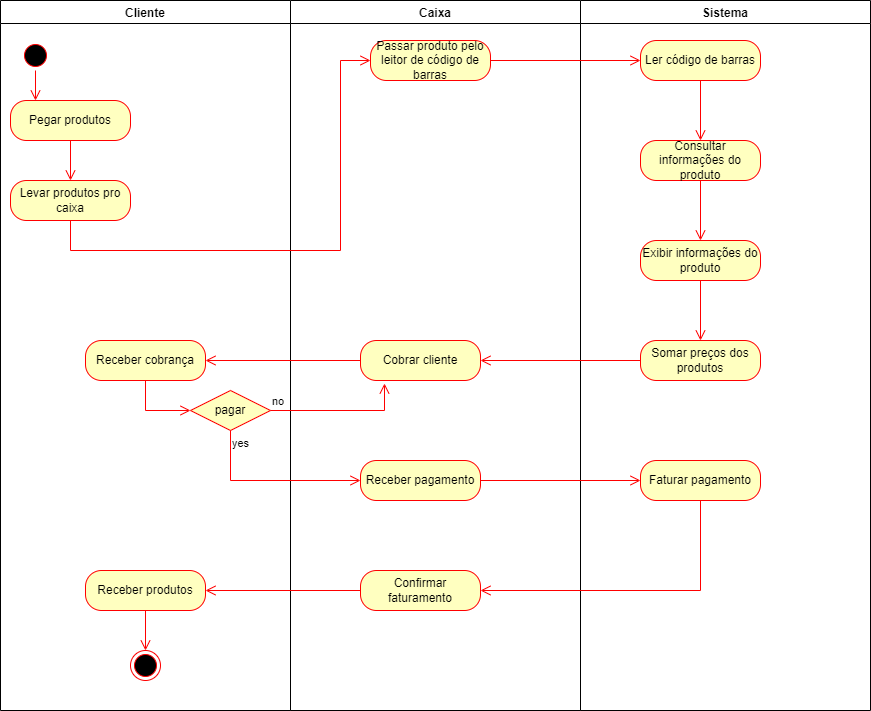

The diagram above was exported from draw.io. Its source (the exported page's mxGraphModel, read from the mxfile embedded in the PNG):
<mxGraphModel dx="1108" dy="425" grid="1" gridSize="10" guides="1" tooltips="1" connect="1" arrows="1" fold="1" page="1" pageScale="1" pageWidth="827" pageHeight="1169" math="0" shadow="0">
  <root>
    <mxCell id="0" />
    <mxCell id="1" parent="0" />
    <mxCell id="i17A_L3FxGRRnQ5tOy04-3" value="Cliente" style="swimlane;" vertex="1" parent="1">
      <mxGeometry x="10" y="10" width="290" height="710" as="geometry" />
    </mxCell>
    <mxCell id="i17A_L3FxGRRnQ5tOy04-1" value="" style="ellipse;html=1;shape=startState;fillColor=#000000;strokeColor=#ff0000;" vertex="1" parent="i17A_L3FxGRRnQ5tOy04-3">
      <mxGeometry x="20" y="40" width="30" height="30" as="geometry" />
    </mxCell>
    <mxCell id="i17A_L3FxGRRnQ5tOy04-2" value="" style="edgeStyle=orthogonalEdgeStyle;html=1;verticalAlign=bottom;endArrow=open;endSize=8;strokeColor=#ff0000;rounded=0;" edge="1" source="i17A_L3FxGRRnQ5tOy04-1" parent="i17A_L3FxGRRnQ5tOy04-3">
      <mxGeometry relative="1" as="geometry">
        <mxPoint x="35" y="100" as="targetPoint" />
      </mxGeometry>
    </mxCell>
    <mxCell id="i17A_L3FxGRRnQ5tOy04-6" value="Pegar produtos" style="rounded=1;whiteSpace=wrap;html=1;arcSize=40;fontColor=#000000;fillColor=#ffffc0;strokeColor=#ff0000;" vertex="1" parent="i17A_L3FxGRRnQ5tOy04-3">
      <mxGeometry x="10" y="100" width="120" height="40" as="geometry" />
    </mxCell>
    <mxCell id="i17A_L3FxGRRnQ5tOy04-7" value="" style="edgeStyle=orthogonalEdgeStyle;html=1;verticalAlign=bottom;endArrow=open;endSize=8;strokeColor=#ff0000;rounded=0;" edge="1" source="i17A_L3FxGRRnQ5tOy04-6" parent="i17A_L3FxGRRnQ5tOy04-3">
      <mxGeometry relative="1" as="geometry">
        <mxPoint x="70" y="180" as="targetPoint" />
      </mxGeometry>
    </mxCell>
    <mxCell id="i17A_L3FxGRRnQ5tOy04-8" value="Levar produtos pro caixa" style="rounded=1;whiteSpace=wrap;html=1;arcSize=40;fontColor=#000000;fillColor=#ffffc0;strokeColor=#ff0000;" vertex="1" parent="i17A_L3FxGRRnQ5tOy04-3">
      <mxGeometry x="10" y="180" width="120" height="40" as="geometry" />
    </mxCell>
    <mxCell id="i17A_L3FxGRRnQ5tOy04-22" value="Receber cobrança" style="rounded=1;whiteSpace=wrap;html=1;arcSize=40;fontColor=#000000;fillColor=#ffffc0;strokeColor=#ff0000;" vertex="1" parent="i17A_L3FxGRRnQ5tOy04-3">
      <mxGeometry x="85" y="340" width="120" height="40" as="geometry" />
    </mxCell>
    <mxCell id="i17A_L3FxGRRnQ5tOy04-23" value="" style="edgeStyle=orthogonalEdgeStyle;html=1;verticalAlign=bottom;endArrow=open;endSize=8;strokeColor=#ff0000;rounded=0;entryX=0;entryY=0.5;entryDx=0;entryDy=0;" edge="1" source="i17A_L3FxGRRnQ5tOy04-22" parent="i17A_L3FxGRRnQ5tOy04-3" target="i17A_L3FxGRRnQ5tOy04-26">
      <mxGeometry relative="1" as="geometry">
        <mxPoint x="145" y="440" as="targetPoint" />
      </mxGeometry>
    </mxCell>
    <mxCell id="i17A_L3FxGRRnQ5tOy04-26" value="pagar" style="rhombus;whiteSpace=wrap;html=1;fillColor=#ffffc0;strokeColor=#ff0000;" vertex="1" parent="i17A_L3FxGRRnQ5tOy04-3">
      <mxGeometry x="190" y="390" width="80" height="40" as="geometry" />
    </mxCell>
    <mxCell id="i17A_L3FxGRRnQ5tOy04-33" value="Receber produtos" style="rounded=1;whiteSpace=wrap;html=1;arcSize=40;fontColor=#000000;fillColor=#ffffc0;strokeColor=#ff0000;" vertex="1" parent="i17A_L3FxGRRnQ5tOy04-3">
      <mxGeometry x="85" y="570" width="120" height="40" as="geometry" />
    </mxCell>
    <mxCell id="i17A_L3FxGRRnQ5tOy04-34" value="" style="edgeStyle=orthogonalEdgeStyle;html=1;verticalAlign=bottom;endArrow=open;endSize=8;strokeColor=#ff0000;rounded=0;" edge="1" source="i17A_L3FxGRRnQ5tOy04-33" parent="i17A_L3FxGRRnQ5tOy04-3">
      <mxGeometry relative="1" as="geometry">
        <mxPoint x="145" y="650" as="targetPoint" />
      </mxGeometry>
    </mxCell>
    <mxCell id="i17A_L3FxGRRnQ5tOy04-35" value="" style="ellipse;html=1;shape=endState;fillColor=#000000;strokeColor=#ff0000;" vertex="1" parent="i17A_L3FxGRRnQ5tOy04-3">
      <mxGeometry x="130" y="650" width="30" height="30" as="geometry" />
    </mxCell>
    <mxCell id="i17A_L3FxGRRnQ5tOy04-4" value="Caixa" style="swimlane;" vertex="1" parent="1">
      <mxGeometry x="300" y="10" width="290" height="710" as="geometry" />
    </mxCell>
    <mxCell id="i17A_L3FxGRRnQ5tOy04-10" value="Passar produto pelo leitor de código de barras" style="rounded=1;whiteSpace=wrap;html=1;arcSize=40;fontColor=#000000;fillColor=#ffffc0;strokeColor=#ff0000;" vertex="1" parent="i17A_L3FxGRRnQ5tOy04-4">
      <mxGeometry x="80" y="40" width="120" height="40" as="geometry" />
    </mxCell>
    <mxCell id="i17A_L3FxGRRnQ5tOy04-20" value="Cobrar cliente" style="rounded=1;whiteSpace=wrap;html=1;arcSize=40;fontColor=#000000;fillColor=#ffffc0;strokeColor=#ff0000;" vertex="1" parent="i17A_L3FxGRRnQ5tOy04-4">
      <mxGeometry x="70" y="340" width="120" height="40" as="geometry" />
    </mxCell>
    <mxCell id="i17A_L3FxGRRnQ5tOy04-24" value="Receber pagamento" style="rounded=1;whiteSpace=wrap;html=1;arcSize=40;fontColor=#000000;fillColor=#ffffc0;strokeColor=#ff0000;" vertex="1" parent="i17A_L3FxGRRnQ5tOy04-4">
      <mxGeometry x="70" y="460" width="120" height="40" as="geometry" />
    </mxCell>
    <mxCell id="i17A_L3FxGRRnQ5tOy04-31" value="Confirmar faturamento" style="rounded=1;whiteSpace=wrap;html=1;arcSize=40;fontColor=#000000;fillColor=#ffffc0;strokeColor=#ff0000;" vertex="1" parent="i17A_L3FxGRRnQ5tOy04-4">
      <mxGeometry x="70" y="570" width="120" height="40" as="geometry" />
    </mxCell>
    <mxCell id="i17A_L3FxGRRnQ5tOy04-5" value="Sistema" style="swimlane;" vertex="1" parent="1">
      <mxGeometry x="590" y="10" width="290" height="710" as="geometry" />
    </mxCell>
    <mxCell id="i17A_L3FxGRRnQ5tOy04-12" value="Ler código de barras" style="rounded=1;whiteSpace=wrap;html=1;arcSize=40;fontColor=#000000;fillColor=#ffffc0;strokeColor=#ff0000;" vertex="1" parent="i17A_L3FxGRRnQ5tOy04-5">
      <mxGeometry x="60" y="40" width="120" height="40" as="geometry" />
    </mxCell>
    <mxCell id="i17A_L3FxGRRnQ5tOy04-13" value="" style="edgeStyle=orthogonalEdgeStyle;html=1;verticalAlign=bottom;endArrow=open;endSize=8;strokeColor=#ff0000;rounded=0;" edge="1" source="i17A_L3FxGRRnQ5tOy04-12" parent="i17A_L3FxGRRnQ5tOy04-5">
      <mxGeometry relative="1" as="geometry">
        <mxPoint x="120" y="140" as="targetPoint" />
      </mxGeometry>
    </mxCell>
    <mxCell id="i17A_L3FxGRRnQ5tOy04-14" value="Consultar informações do produto" style="rounded=1;whiteSpace=wrap;html=1;arcSize=40;fontColor=#000000;fillColor=#ffffc0;strokeColor=#ff0000;" vertex="1" parent="i17A_L3FxGRRnQ5tOy04-5">
      <mxGeometry x="60" y="140" width="120" height="40" as="geometry" />
    </mxCell>
    <mxCell id="i17A_L3FxGRRnQ5tOy04-15" value="" style="edgeStyle=orthogonalEdgeStyle;html=1;verticalAlign=bottom;endArrow=open;endSize=8;strokeColor=#ff0000;rounded=0;" edge="1" source="i17A_L3FxGRRnQ5tOy04-14" parent="i17A_L3FxGRRnQ5tOy04-5">
      <mxGeometry relative="1" as="geometry">
        <mxPoint x="120" y="240" as="targetPoint" />
      </mxGeometry>
    </mxCell>
    <mxCell id="i17A_L3FxGRRnQ5tOy04-16" value="Exibir informações do produto" style="rounded=1;whiteSpace=wrap;html=1;arcSize=40;fontColor=#000000;fillColor=#ffffc0;strokeColor=#ff0000;" vertex="1" parent="i17A_L3FxGRRnQ5tOy04-5">
      <mxGeometry x="60" y="240" width="120" height="40" as="geometry" />
    </mxCell>
    <mxCell id="i17A_L3FxGRRnQ5tOy04-17" value="" style="edgeStyle=orthogonalEdgeStyle;html=1;verticalAlign=bottom;endArrow=open;endSize=8;strokeColor=#ff0000;rounded=0;" edge="1" source="i17A_L3FxGRRnQ5tOy04-16" parent="i17A_L3FxGRRnQ5tOy04-5">
      <mxGeometry relative="1" as="geometry">
        <mxPoint x="120" y="340" as="targetPoint" />
      </mxGeometry>
    </mxCell>
    <mxCell id="i17A_L3FxGRRnQ5tOy04-18" value="Somar preços dos produtos" style="rounded=1;whiteSpace=wrap;html=1;arcSize=40;fontColor=#000000;fillColor=#ffffc0;strokeColor=#ff0000;" vertex="1" parent="i17A_L3FxGRRnQ5tOy04-5">
      <mxGeometry x="60" y="340" width="120" height="40" as="geometry" />
    </mxCell>
    <mxCell id="i17A_L3FxGRRnQ5tOy04-29" value="Faturar pagamento" style="rounded=1;whiteSpace=wrap;html=1;arcSize=40;fontColor=#000000;fillColor=#ffffc0;strokeColor=#ff0000;" vertex="1" parent="i17A_L3FxGRRnQ5tOy04-5">
      <mxGeometry x="60" y="460" width="120" height="40" as="geometry" />
    </mxCell>
    <mxCell id="i17A_L3FxGRRnQ5tOy04-9" value="" style="edgeStyle=orthogonalEdgeStyle;html=1;verticalAlign=bottom;endArrow=open;endSize=8;strokeColor=#ff0000;rounded=0;entryX=0;entryY=0.5;entryDx=0;entryDy=0;" edge="1" source="i17A_L3FxGRRnQ5tOy04-8" parent="1" target="i17A_L3FxGRRnQ5tOy04-10">
      <mxGeometry relative="1" as="geometry">
        <mxPoint x="360" y="60" as="targetPoint" />
        <Array as="points">
          <mxPoint x="80" y="260" />
          <mxPoint x="350" y="260" />
          <mxPoint x="350" y="70" />
        </Array>
      </mxGeometry>
    </mxCell>
    <mxCell id="i17A_L3FxGRRnQ5tOy04-11" value="" style="edgeStyle=orthogonalEdgeStyle;html=1;verticalAlign=bottom;endArrow=open;endSize=8;strokeColor=#ff0000;rounded=0;entryX=0;entryY=0.5;entryDx=0;entryDy=0;" edge="1" source="i17A_L3FxGRRnQ5tOy04-10" parent="1" target="i17A_L3FxGRRnQ5tOy04-12">
      <mxGeometry relative="1" as="geometry">
        <mxPoint x="440" y="150" as="targetPoint" />
      </mxGeometry>
    </mxCell>
    <mxCell id="i17A_L3FxGRRnQ5tOy04-19" value="" style="edgeStyle=orthogonalEdgeStyle;html=1;verticalAlign=bottom;endArrow=open;endSize=8;strokeColor=#ff0000;rounded=0;" edge="1" source="i17A_L3FxGRRnQ5tOy04-18" parent="1" target="i17A_L3FxGRRnQ5tOy04-20">
      <mxGeometry relative="1" as="geometry">
        <mxPoint x="710" y="450" as="targetPoint" />
      </mxGeometry>
    </mxCell>
    <mxCell id="i17A_L3FxGRRnQ5tOy04-21" value="" style="edgeStyle=orthogonalEdgeStyle;html=1;verticalAlign=bottom;endArrow=open;endSize=8;strokeColor=#ff0000;rounded=0;entryX=1;entryY=0.5;entryDx=0;entryDy=0;" edge="1" source="i17A_L3FxGRRnQ5tOy04-20" parent="1" target="i17A_L3FxGRRnQ5tOy04-22">
      <mxGeometry relative="1" as="geometry">
        <mxPoint x="430" y="450" as="targetPoint" />
      </mxGeometry>
    </mxCell>
    <mxCell id="i17A_L3FxGRRnQ5tOy04-27" value="no" style="edgeStyle=orthogonalEdgeStyle;html=1;align=left;verticalAlign=bottom;endArrow=open;endSize=8;strokeColor=#ff0000;rounded=0;entryX=0.2;entryY=1.075;entryDx=0;entryDy=0;entryPerimeter=0;" edge="1" source="i17A_L3FxGRRnQ5tOy04-26" parent="1" target="i17A_L3FxGRRnQ5tOy04-20">
      <mxGeometry x="-1" relative="1" as="geometry">
        <mxPoint x="380" y="420" as="targetPoint" />
      </mxGeometry>
    </mxCell>
    <mxCell id="i17A_L3FxGRRnQ5tOy04-28" value="yes" style="edgeStyle=orthogonalEdgeStyle;html=1;align=left;verticalAlign=top;endArrow=open;endSize=8;strokeColor=#ff0000;rounded=0;entryX=0;entryY=0.5;entryDx=0;entryDy=0;" edge="1" source="i17A_L3FxGRRnQ5tOy04-26" parent="1" target="i17A_L3FxGRRnQ5tOy04-24">
      <mxGeometry x="-1" relative="1" as="geometry">
        <mxPoint x="260" y="490" as="targetPoint" />
        <Array as="points">
          <mxPoint x="240" y="490" />
        </Array>
      </mxGeometry>
    </mxCell>
    <mxCell id="i17A_L3FxGRRnQ5tOy04-25" value="" style="edgeStyle=orthogonalEdgeStyle;html=1;verticalAlign=bottom;endArrow=open;endSize=8;strokeColor=#ff0000;rounded=0;entryX=0;entryY=0.5;entryDx=0;entryDy=0;" edge="1" source="i17A_L3FxGRRnQ5tOy04-24" parent="1" target="i17A_L3FxGRRnQ5tOy04-29">
      <mxGeometry relative="1" as="geometry">
        <mxPoint x="430" y="570" as="targetPoint" />
      </mxGeometry>
    </mxCell>
    <mxCell id="i17A_L3FxGRRnQ5tOy04-30" value="" style="edgeStyle=orthogonalEdgeStyle;html=1;verticalAlign=bottom;endArrow=open;endSize=8;strokeColor=#ff0000;rounded=0;entryX=1;entryY=0.5;entryDx=0;entryDy=0;" edge="1" source="i17A_L3FxGRRnQ5tOy04-29" parent="1" target="i17A_L3FxGRRnQ5tOy04-31">
      <mxGeometry relative="1" as="geometry">
        <mxPoint x="710" y="570" as="targetPoint" />
        <Array as="points">
          <mxPoint x="710" y="600" />
        </Array>
      </mxGeometry>
    </mxCell>
    <mxCell id="i17A_L3FxGRRnQ5tOy04-32" value="" style="edgeStyle=orthogonalEdgeStyle;html=1;verticalAlign=bottom;endArrow=open;endSize=8;strokeColor=#ff0000;rounded=0;entryX=1;entryY=0.5;entryDx=0;entryDy=0;" edge="1" source="i17A_L3FxGRRnQ5tOy04-31" parent="1" target="i17A_L3FxGRRnQ5tOy04-33">
      <mxGeometry relative="1" as="geometry">
        <mxPoint x="430" y="680" as="targetPoint" />
      </mxGeometry>
    </mxCell>
  </root>
</mxGraphModel>